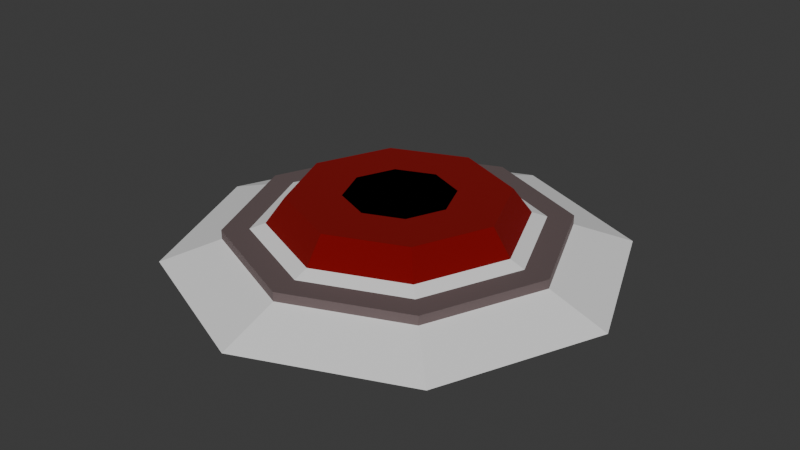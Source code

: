 # Source: WallButton.blend  (saved by Blender 4.5.90; exported with 4.5.12 LTS)
import bpy
from mathutils import Matrix  # noqa: F401  (used for matrix-valued properties, if any)

bpy.ops.wm.read_factory_settings(use_empty=True)
scene = bpy.context.scene
scene.name = 'Scene'

# ---- collections
col_collection = bpy.data.collections.new('Collection'); scene.collection.children.link(col_collection)

# ---- materials (node trees are filled in below, after node groups)
mat_rimmaterial = bpy.data.materials.new('RimMaterial')
mat_targetred = bpy.data.materials.new('TargetRed')

# ---- material node trees
mat_rimmaterial.use_nodes = True; mat_rimmaterial.node_tree.nodes.clear()
_N = mat_rimmaterial.node_tree.nodes; _L = mat_rimmaterial.node_tree.links
n0 = _N.new('ShaderNodeBsdfPrincipled'); n0.name = 'Principled BSDF'; n0.location = (-200, 100)
n0.inputs[0].default_value = (0.2706, 0.2056, 0.2056, 1.0)
n0.inputs[1].default_value = 0.829
n0.inputs[2].default_value = 0.7435
n1 = _N.new('ShaderNodeOutputMaterial'); n1.name = 'Material Output'; n1.location = (200, 100)
_L.new(n0.outputs[0], n1.inputs[0])
n1.is_active_output = True
mat_targetred.use_nodes = True; mat_targetred.node_tree.nodes.clear()
_N = mat_targetred.node_tree.nodes; _L = mat_targetred.node_tree.links
n0 = _N.new('ShaderNodeBsdfPrincipled'); n0.name = 'Principled BSDF'; n0.location = (-200, 100)
n0.inputs[0].default_value = (0.2706, 0.0, 0.0006975, 1.0)
n0.inputs[1].default_value = 0.4819
n0.inputs[2].default_value = 1.0
n1 = _N.new('ShaderNodeOutputMaterial'); n1.name = 'Material Output'; n1.location = (200, 100)
_L.new(n0.outputs[0], n1.inputs[0])
n1.is_active_output = True

# ---- world
world_world = bpy.data.worlds.new('World'); scene.world = world_world
world_world.use_nodes = True; world_world.node_tree.nodes.clear()
_N = world_world.node_tree.nodes; _L = world_world.node_tree.links
n0 = _N.new('ShaderNodeOutputWorld'); n0.name = 'World Output'; n0.location = (200, 100)
n1 = _N.new('ShaderNodeBackground'); n1.name = 'Background'; n1.location = (-200, 100)
n1.inputs[0].default_value = (0.05088, 0.05088, 0.05088, 1.0)
_L.new(n1.outputs[0], n0.inputs[0])
n0.is_active_output = True
world_world.color = (0.05088, 0.05088, 0.05088)
world_world.sun_shadow_jitter_overblur = 0.0

# ---- meshes
me_cylinder = bpy.data.meshes.new('Cylinder')
me_cylinder.from_pydata([(-3.725e-09, 0.5, 0.0), (-3.725e-09, 0.5, 0.1078), (0.3536, 0.3536, 0.0), (0.3536, 0.3536, 0.1078), (0.5, 0.0, 0.0), (0.5, 0.0, 0.1078), (0.3536, -0.3536, 0.0), (0.3536, -0.3536, 0.1078), (-3.725e-09, -0.5, 0.0), (-3.725e-09, -0.5, 0.1078), (-0.3536, -0.3536, 0.0), (-0.3536, -0.3536, 0.1078), (-0.5, 0.0, 0.0), (-0.5, 0.0, 0.1078), (-0.3536, 0.3536, 0.0), (-0.3536, 0.3536, 0.1078)], [], [(0, 1, 3, 2), (2, 3, 5, 4), (4, 5, 7, 6), (6, 7, 9, 8), (8, 9, 11, 10), (10, 11, 13, 12), (3, 1, 15, 13, 11, 9, 7, 5), (12, 13, 15, 14), (14, 15, 1, 0), (0, 2, 4, 6, 8, 10, 12, 14)])
_uv = me_cylinder.uv_layers.new(name='UVMap')
_uv.uv.foreach_set('vector', [1.0, 0.5, 1.0, 1.0, 0.875, 1.0, 0.875, 0.5, 0.875, 0.5, 0.875, 1.0, 0.75, 1.0, 0.75, 0.5, 0.75, 0.5, 0.75, 1.0, 0.625, 1.0, 0.625, 0.5, 0.625, 0.5, 0.625, 1.0, 0.5, 1.0, 0.5, 0.5, 0.5, 0.5, 0.5, 1.0, 0.375, 1.0, 0.375, 0.5, 0.375, 0.5, 0.375, 1.0, 0.25, 1.0, 0.25, 0.5, 0.4197, 0.4197, 0.25, 0.49, 0.08029, 0.4197, 0.01, 0.25, 0.08029, 0.08029, 0.25, 0.01, 0.4197, 0.08029, 0.49, 0.25, 0.25, 0.5, 0.25, 1.0, 0.125, 1.0, 0.125, 0.5, 0.125, 0.5, 0.125, 1.0, 0.0, 1.0, 0.0, 0.5, 0.75, 0.49, 0.9197, 0.4197, 0.99, 0.25, 0.9197, 0.08029, 0.75, 0.01, 0.5803, 0.08029, 0.51, 0.25, 0.5803, 0.4197])
me_cylinder.materials.append(mat_rimmaterial)
me_cylinder.update()
me_cylinder_001 = bpy.data.meshes.new('Cylinder.001')
me_cylinder_001.from_pydata([(-0.2828, 0.2828, 0.09262), (0.0, 0.4, 0.09262), (0.2828, 0.2828, 0.09262), (0.4, 0.0, 0.09262), (0.2828, -0.2828, 0.09262), (0.0, -0.4, 0.09262), (-0.2828, -0.2828, 0.09262), (-0.4, 0.0, 0.09262), (0.0, 0.32, 0.2004), (-0.2263, 0.2263, 0.2004), (0.2263, 0.2263, 0.2004), (0.32, 0.0, 0.2004), (0.2263, -0.2263, 0.2004), (0.0, -0.32, 0.2004), (-0.2263, -0.2263, 0.2004), (-0.32, 0.0, 0.2004)], [], [(0, 9, 8, 1), (1, 8, 10, 2), (2, 10, 11, 3), (3, 11, 12, 4), (4, 12, 13, 5), (5, 13, 14, 6), (6, 14, 15, 7), (7, 15, 9, 0), (0, 1, 2, 3, 4, 5, 6, 7), (8, 9, 15, 14, 13, 12, 11, 10)])
_uv = me_cylinder_001.uv_layers.new(name='UVMap')
_uv.uv.foreach_set('vector', [1.0, 0.5, 1.0, 1.0, 0.875, 1.0, 0.875, 0.5, 0.875, 0.5, 0.875, 1.0, 0.75, 1.0, 0.75, 0.5, 0.75, 0.5, 0.75, 1.0, 0.625, 1.0, 0.625, 0.5, 0.625, 0.5, 0.625, 1.0, 0.5, 1.0, 0.5, 0.5, 0.5, 0.5, 0.5, 1.0, 0.375, 1.0, 0.375, 0.5, 0.375, 0.5, 0.375, 1.0, 0.25, 1.0, 0.25, 0.5, 0.25, 0.5, 0.25, 1.0, 0.125, 1.0, 0.125, 0.5, 0.125, 0.5, 0.125, 1.0, 0.0, 1.0, 0.0, 0.5, 0.75, 0.49, 0.9197, 0.4197, 0.99, 0.25, 0.9197, 0.08029, 0.75, 0.01, 0.5803, 0.08029, 0.51, 0.25, 0.5803, 0.4197, 0.875, 1.0, 0.0, 1.0, 0.125, 1.0, 0.25, 1.0, 0.375, 1.0, 0.5, 1.0, 0.625, 1.0, 0.75, 1.0])
me_cylinder_001.materials.append(mat_targetred)
me_cylinder_001.update()
me_cylinder_002 = bpy.data.meshes.new('Cylinder.002')
me_cylinder_002.from_pydata([(-0.4806, 0.4806, 0.01602), (1.382e-09, 0.6797, 0.01602), (0.4806, 0.4806, 0.01602), (0.6797, 4.146e-09, 0.01602), (0.4806, -0.4806, 0.01602), (1.382e-09, -0.6797, 0.01602), (-0.4806, -0.4806, 0.01602), (-0.6797, 4.146e-09, 0.01602), (-9.21e-11, 0.1618, 0.2004), (-0.1144, 0.1144, 0.2004), (0.1144, 0.1144, 0.2004), (0.1618, -6.596e-09, 0.2004), (0.1144, -0.1144, 0.2004), (-9.21e-11, -0.1618, 0.2004), (-0.1144, -0.1144, 0.2004), (-0.1618, -6.596e-09, 0.2004)], [], [(0, 9, 8, 1), (1, 8, 10, 2), (2, 10, 11, 3), (3, 11, 12, 4), (4, 12, 13, 5), (5, 13, 14, 6), (6, 14, 15, 7), (7, 15, 9, 0), (0, 1, 2, 3, 4, 5, 6, 7), (8, 9, 15, 14, 13, 12, 11, 10)])
_uv = me_cylinder_002.uv_layers.new(name='UVMap')
_uv.uv.foreach_set('vector', [1.0, 0.5, 1.0, 1.0, 0.875, 1.0, 0.875, 0.5, 0.875, 0.5, 0.875, 1.0, 0.75, 1.0, 0.75, 0.5, 0.75, 0.5, 0.75, 1.0, 0.625, 1.0, 0.625, 0.5, 0.625, 0.5, 0.625, 1.0, 0.5, 1.0, 0.5, 0.5, 0.5, 0.5, 0.5, 1.0, 0.375, 1.0, 0.375, 0.5, 0.375, 0.5, 0.375, 1.0, 0.25, 1.0, 0.25, 0.5, 0.25, 0.5, 0.25, 1.0, 0.125, 1.0, 0.125, 0.5, 0.125, 0.5, 0.125, 1.0, 0.0, 1.0, 0.0, 0.5, 0.75, 0.49, 0.9197, 0.4197, 0.99, 0.25, 0.9197, 0.08029, 0.75, 0.01, 0.5803, 0.08029, 0.51, 0.25, 0.5803, 0.4197, 0.875, 1.0, 0.0, 1.0, 0.125, 1.0, 0.25, 1.0, 0.375, 1.0, 0.5, 1.0, 0.625, 1.0, 0.75, 1.0])
me_cylinder_002.update()

# ---- objects
ob_rim = bpy.data.objects.new('Rim', me_cylinder)
ob_button = bpy.data.objects.new('Button', me_cylinder_001)
ob_buttoncollision_convcolonly = bpy.data.objects.new('ButtonCollision-convcolonly', me_cylinder_002)

# ---- transforms, parenting, visibility, modifiers, constraints
ob_rim.location = (0.0, 0.0, 0.0)
ob_button.location = (0.0, 0.0, 0.0)
ob_buttoncollision_convcolonly.location = (0.0, 0.0, 0.0)

# ---- collection membership
col_collection.objects.link(ob_rim)
col_collection.objects.link(ob_button)
col_collection.objects.link(ob_buttoncollision_convcolonly)

# ---- scene / render settings (as saved in the file)
scene.frame_start = 1; scene.frame_end = 250; scene.frame_set(1)
scene.render.engine = 'BLENDER_EEVEE_NEXT'
bpy.context.view_layer.update()

# ---- added for rendering (the .blend has no active camera and no usable light): camera, sun
cam_auto = bpy.data.cameras.new('AutoCamera')
cam_auto.lens = 50.0
cam_auto.sensor_width = 36.0
cam_auto.clip_end = 1000.0
ob_auto_camera = bpy.data.objects.new('AutoCamera', cam_auto)
scene.collection.objects.link(ob_auto_camera)
ob_auto_camera.location = (1.78839, -2.14607, 1.53093)
ob_auto_camera.rotation_euler = (1.09748, -7.21219e-08, 0.694738)
scene.camera = ob_auto_camera
light_auto_sun = bpy.data.lights.new('AutoSun', 'SUN')
light_auto_sun.energy = 3.0
light_auto_sun.angle = 0.0523599
ob_auto_sun = bpy.data.objects.new('AutoSun', light_auto_sun)
scene.collection.objects.link(ob_auto_sun)
ob_auto_sun.rotation_euler = (0.872665, 0.174533, 0.523599)
bpy.context.view_layer.update()
